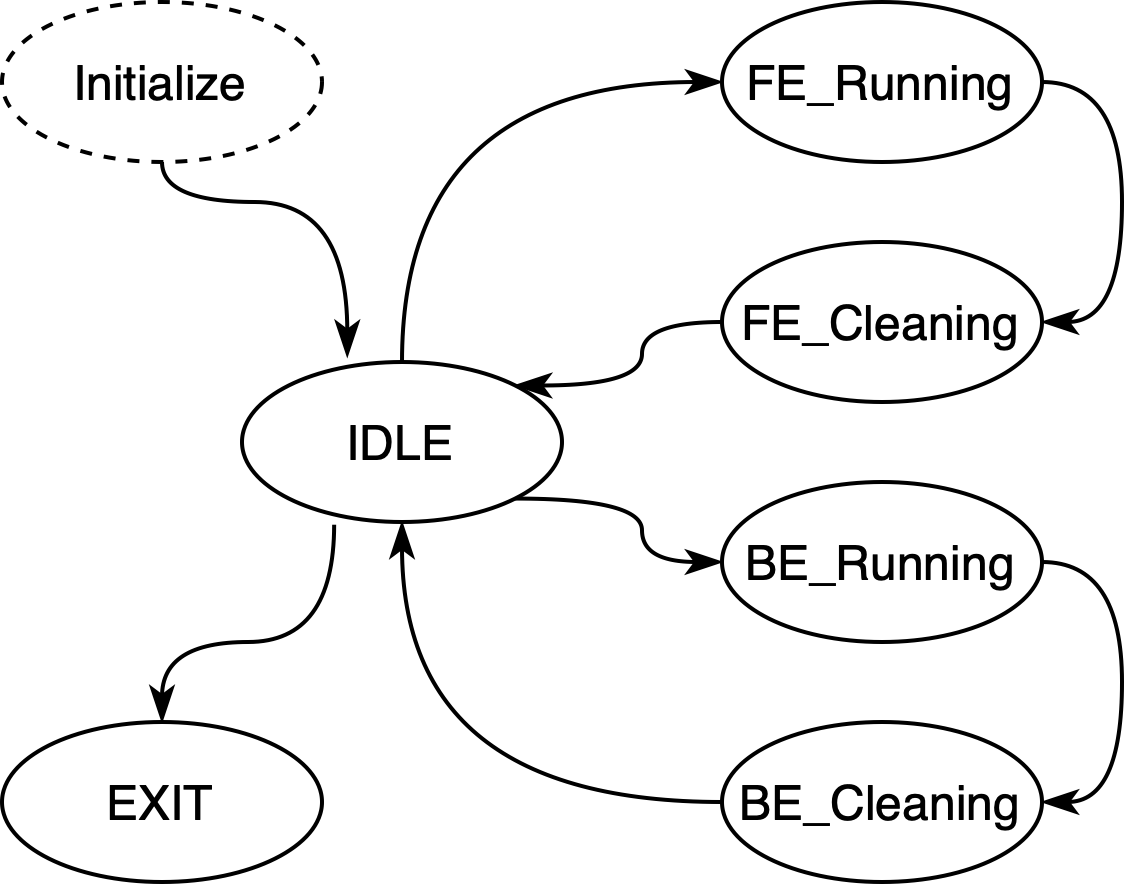

The diagram above was exported from draw.io. Its source (the exported page's mxGraphModel, read from the mxfile embedded in the PNG):
<mxGraphModel dx="951" dy="550" grid="1" gridSize="10" guides="1" tooltips="1" connect="1" arrows="1" fold="1" page="1" pageScale="1" pageWidth="850" pageHeight="1100" math="0" shadow="0">
  <root>
    <mxCell id="0" />
    <mxCell id="1" parent="0" />
    <mxCell id="2" style="edgeStyle=orthogonalEdgeStyle;rounded=0;orthogonalLoop=1;jettySize=auto;html=1;exitX=0.5;exitY=0;exitDx=0;exitDy=0;entryX=0;entryY=0.5;entryDx=0;entryDy=0;fontSize=12;endArrow=classicThin;endFill=1;curved=1;" edge="1" source="5" target="7" parent="1">
      <mxGeometry relative="1" as="geometry" />
    </mxCell>
    <mxCell id="3" style="edgeStyle=orthogonalEdgeStyle;curved=1;rounded=0;orthogonalLoop=1;jettySize=auto;html=1;exitX=1;exitY=1;exitDx=0;exitDy=0;entryX=0;entryY=0.5;entryDx=0;entryDy=0;fontSize=12;endArrow=classicThin;endFill=1;" edge="1" source="5" target="11" parent="1">
      <mxGeometry relative="1" as="geometry" />
    </mxCell>
    <mxCell id="4" style="edgeStyle=orthogonalEdgeStyle;curved=1;rounded=0;orthogonalLoop=1;jettySize=auto;html=1;exitX=0.288;exitY=1.017;exitDx=0;exitDy=0;entryX=0.5;entryY=0;entryDx=0;entryDy=0;fontSize=12;endArrow=classicThin;endFill=1;exitPerimeter=0;" edge="1" source="5" target="16" parent="1">
      <mxGeometry relative="1" as="geometry">
        <Array as="points">
          <mxPoint x="143" y="370" />
          <mxPoint x="100" y="370" />
        </Array>
      </mxGeometry>
    </mxCell>
    <mxCell id="5" value="IDLE" style="ellipse;whiteSpace=wrap;html=1;fontSize=12;" vertex="1" parent="1">
      <mxGeometry x="120" y="300" width="80" height="40" as="geometry" />
    </mxCell>
    <mxCell id="6" style="edgeStyle=orthogonalEdgeStyle;curved=1;rounded=0;orthogonalLoop=1;jettySize=auto;html=1;exitX=1;exitY=0.5;exitDx=0;exitDy=0;entryX=1;entryY=0.5;entryDx=0;entryDy=0;fontSize=12;endArrow=classicThin;endFill=1;" edge="1" source="7" target="9" parent="1">
      <mxGeometry relative="1" as="geometry" />
    </mxCell>
    <mxCell id="7" value="FE_Running" style="ellipse;whiteSpace=wrap;html=1;fontSize=12;" vertex="1" parent="1">
      <mxGeometry x="240" y="210" width="80" height="40" as="geometry" />
    </mxCell>
    <mxCell id="8" style="edgeStyle=orthogonalEdgeStyle;curved=1;rounded=0;orthogonalLoop=1;jettySize=auto;html=1;exitX=0;exitY=0.5;exitDx=0;exitDy=0;entryX=1;entryY=0;entryDx=0;entryDy=0;fontSize=12;endArrow=classicThin;endFill=1;" edge="1" source="9" target="5" parent="1">
      <mxGeometry relative="1" as="geometry" />
    </mxCell>
    <mxCell id="9" value="FE_Cleaning" style="ellipse;whiteSpace=wrap;html=1;fontSize=12;" vertex="1" parent="1">
      <mxGeometry x="240" y="270" width="80" height="40" as="geometry" />
    </mxCell>
    <mxCell id="10" style="edgeStyle=orthogonalEdgeStyle;curved=1;rounded=0;orthogonalLoop=1;jettySize=auto;html=1;exitX=1;exitY=0.5;exitDx=0;exitDy=0;entryX=1;entryY=0.5;entryDx=0;entryDy=0;fontSize=12;endArrow=classicThin;endFill=1;" edge="1" source="11" target="13" parent="1">
      <mxGeometry relative="1" as="geometry" />
    </mxCell>
    <mxCell id="11" value="BE_Running" style="ellipse;whiteSpace=wrap;html=1;fontSize=12;" vertex="1" parent="1">
      <mxGeometry x="240" y="330" width="80" height="40" as="geometry" />
    </mxCell>
    <mxCell id="12" style="edgeStyle=orthogonalEdgeStyle;curved=1;rounded=0;orthogonalLoop=1;jettySize=auto;html=1;exitX=0;exitY=0.5;exitDx=0;exitDy=0;entryX=0.5;entryY=1;entryDx=0;entryDy=0;fontSize=12;endArrow=classicThin;endFill=1;" edge="1" source="13" target="5" parent="1">
      <mxGeometry relative="1" as="geometry" />
    </mxCell>
    <mxCell id="13" value="BE_Cleaning" style="ellipse;whiteSpace=wrap;html=1;fontSize=12;" vertex="1" parent="1">
      <mxGeometry x="240" y="390" width="80" height="40" as="geometry" />
    </mxCell>
    <mxCell id="14" style="edgeStyle=orthogonalEdgeStyle;curved=1;rounded=0;orthogonalLoop=1;jettySize=auto;html=1;exitX=0.5;exitY=1;exitDx=0;exitDy=0;entryX=0.329;entryY=-0.033;entryDx=0;entryDy=0;fontSize=12;endArrow=classicThin;endFill=1;entryPerimeter=0;" edge="1" source="15" target="5" parent="1">
      <mxGeometry relative="1" as="geometry">
        <Array as="points">
          <mxPoint x="100" y="260" />
          <mxPoint x="146" y="260" />
        </Array>
      </mxGeometry>
    </mxCell>
    <mxCell id="15" value="Initialize" style="ellipse;whiteSpace=wrap;html=1;fontSize=12;dashed=1;" vertex="1" parent="1">
      <mxGeometry x="60" y="210" width="80" height="40" as="geometry" />
    </mxCell>
    <mxCell id="16" value="EXIT" style="ellipse;whiteSpace=wrap;html=1;fontSize=12;" vertex="1" parent="1">
      <mxGeometry x="60" y="390" width="80" height="40" as="geometry" />
    </mxCell>
  </root>
</mxGraphModel>